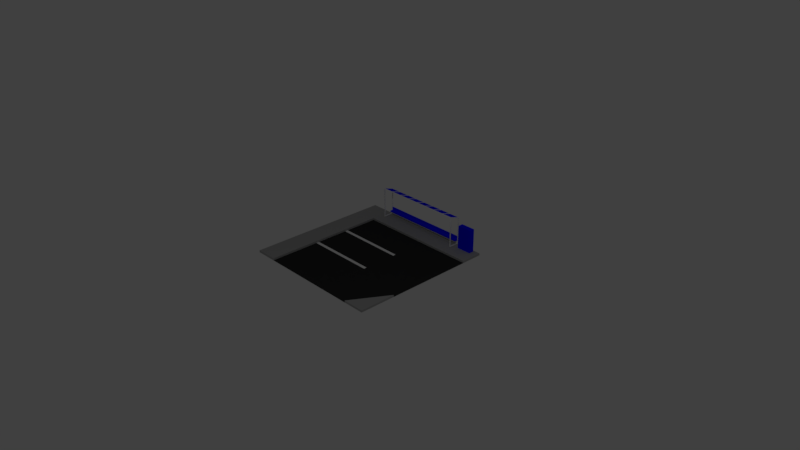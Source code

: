 # Source: Bus_Station.blend  (saved by Blender 2.79.0; exported with 4.5.12 LTS)
import bpy
from mathutils import Matrix  # noqa: F401  (used for matrix-valued properties, if any)

bpy.ops.wm.read_factory_settings(use_empty=True)
scene = bpy.context.scene
scene.name = 'Scene'

# ---- collections
col_collection_1 = bpy.data.collections.new('Collection 1'); scene.collection.children.link(col_collection_1)

# ---- materials (node trees are filled in below, after node groups)
mat_metal_001 = bpy.data.materials.new('Metal.001')
mat_metal_001.alpha_threshold = 0.0
mat_metal_001.use_transparent_shadow = False
mat_metal_001.roughness = 0.5
mat_coloredglass = bpy.data.materials.new('ColoredGlass')
mat_coloredglass.alpha_threshold = 0.0
mat_coloredglass.use_transparent_shadow = False
mat_coloredglass.diffuse_color = (0.0002865, 0.0, 1.0, 1.0)
mat_coloredglass.roughness = 0.5
mat_coloredglass.specular_intensity = 0.804
mat_companycolor = bpy.data.materials.new('CompanyColor')
mat_companycolor.alpha_threshold = 0.0
mat_companycolor.use_transparent_shadow = False
mat_companycolor.diffuse_color = (0.001525, 0.0, 1.0, 1.0)
mat_companycolor.roughness = 0.5
mat_companycolor.line_color = (0.0, 0.0, 0.0, 1.0)
mat_asphalt = bpy.data.materials.new('Asphalt')
mat_asphalt.alpha_threshold = 0.0
mat_asphalt.use_transparent_shadow = False
mat_asphalt.diffuse_color = (0.02772, 0.02772, 0.02772, 1.0)
mat_asphalt.roughness = 0.5
mat_asphalt.specular_intensity = 0.117
mat_concrete = bpy.data.materials.new('Concrete')
mat_concrete.alpha_threshold = 0.0
mat_concrete.use_transparent_shadow = False
mat_concrete.diffuse_color = (0.3493, 0.3493, 0.3493, 1.0)
mat_concrete.roughness = 0.5
mat_concrete.specular_intensity = 0.2082
mat_material_001 = bpy.data.materials.new('Material.001')
mat_material_001.alpha_threshold = 0.0
mat_material_001.use_transparent_shadow = False
mat_material_001.roughness = 0.5

# ---- material node trees

# ---- world
world_world = bpy.data.worlds.new('World'); scene.world = world_world
world_world.color = (0.05088, 0.05088, 0.05088)
world_world.use_sun_shadow = False
world_world.sun_shadow_jitter_overblur = 0.0
world_world.cycles.sampling_method = 'MANUAL'

# ---- cameras
cam_camera = bpy.data.cameras.new('Camera')
cam_camera.clip_end = 100.0
cam_camera.lens = 35.0
cam_camera.sensor_width = 32.0
cam_camera.sensor_height = 18.0
cam_camera.ortho_scale = 7.314
cam_camera.dof.focus_distance = 0.0
cam_camera.dof.aperture_fstop = 128.0

# ---- lights
light_lamp = bpy.data.lights.new('Lamp', 'POINT')
light_lamp.transmission_factor = 0.0
light_lamp.cutoff_distance = 30.0
light_lamp.energy = 100.0
light_lamp.shadow_buffer_clip_start = 1.001
light_lamp.shadow_soft_size = 0.1
light_lamp.shadow_maximum_resolution = 0.006
light_lamp.use_absolute_resolution = True

# ---- meshes
me_plane_002 = bpy.data.meshes.new('Plane.002')
me_plane_002.from_pydata([(-0.2548, 0.1108, 0.0), (0.1452, 0.1108, 0.0), (-0.2548, 0.2532, 0.0), (0.1452, 0.2532, 0.0), (-0.2548, 0.2532, 0.6318), (-0.2548, 0.1108, 0.6318), (0.1452, 0.1108, 0.6318), (0.1452, 0.2532, 0.6318), (-2.899, -0.01579, 0.006627), (-0.4092, -0.01579, 0.006627), (-2.899, 0.2882, 0.006627), (-0.4092, 0.2882, 0.006627), (-2.899, 0.2882, 0.7539), (-2.899, -0.01579, 0.8546), (-0.4092, -0.01579, 0.8546), (-0.4092, 0.2882, 0.7539), (-2.588, -0.01579, 0.8546), (-2.277, -0.01579, 0.8546), (-1.966, -0.01579, 0.8546), (-1.654, -0.01579, 0.8546), (-1.343, -0.01579, 0.8546), (-1.032, -0.01579, 0.8546), (-0.7204, -0.01579, 0.8546), (-0.7204, 0.2882, 0.7539), (-1.032, 0.2882, 0.7539), (-1.343, 0.2882, 0.7539), (-1.654, 0.2882, 0.7539), (-1.966, 0.2882, 0.7539), (-2.277, 0.2882, 0.7539), (-2.588, 0.2882, 0.7539), (-0.7015, 0.002196, 0.8487), (-0.4281, 0.002196, 0.8487), (-0.4281, 0.2702, 0.7599), (-0.7015, 0.2702, 0.7599), (-0.4092, 0.003158, 0.02558), (-0.4092, 0.2692, 0.02558), (-0.4092, 0.2692, 0.7403), (-0.4092, 0.003158, 0.8284), (-2.899, 0.2692, 0.02558), (-2.899, 0.003157, 0.02558), (-2.899, 0.003157, 0.8284), (-2.899, 0.2692, 0.7403), (-0.4281, 0.2882, 0.2105), (-2.88, 0.2882, 0.2105), (-2.88, 0.2882, 0.735), (-2.607, 0.2639, 0.7411), (-2.88, 0.2639, 0.7411), (-2.88, -0.004028, 0.8299), (-0.4281, -0.004028, 0.8299), (-0.4281, 0.2639, 0.7411), (-0.7015, 0.2639, 0.7411), (-0.7015, -0.004028, 0.8299), (-0.4281, 0.2882, 0.735), (-2.88, 0.002196, 0.8487), (-2.607, 0.002196, 0.8487), (-2.607, 0.2702, 0.7599), (-2.88, 0.2702, 0.7599), (-2.569, 0.002196, 0.8487), (-2.296, 0.002196, 0.8487), (-2.296, 0.2702, 0.7599), (-2.569, 0.2702, 0.7599), (-2.258, 0.002196, 0.8487), (-1.984, 0.002196, 0.8487), (-1.984, 0.2702, 0.7599), (-2.258, 0.2702, 0.7599), (-1.947, 0.002196, 0.8487), (-1.673, 0.002196, 0.8487), (-1.673, 0.2702, 0.7599), (-1.947, 0.2702, 0.7599), (-1.635, 0.002196, 0.8487), (-1.362, 0.002196, 0.8487), (-1.362, 0.2702, 0.7599), (-1.635, 0.2702, 0.7599), (-1.324, 0.002196, 0.8487), (-1.051, 0.002196, 0.8487), (-1.051, 0.2702, 0.7599), (-1.324, 0.2702, 0.7599), (-1.013, 0.002196, 0.8487), (-0.7394, 0.002196, 0.8487), (-0.7394, 0.2702, 0.7599), (-1.013, 0.2702, 0.7599), (-2.607, -0.004028, 0.8299), (-2.569, -0.004028, 0.8299), (-2.569, 0.2639, 0.7411), (-2.296, 0.2639, 0.7411), (-2.296, -0.004028, 0.8299), (-2.258, -0.004028, 0.8299), (-2.258, 0.2639, 0.7411), (-1.984, 0.2639, 0.7411), (-1.984, -0.004028, 0.8299), (-1.947, -0.004028, 0.8299), (-1.947, 0.2639, 0.7411), (-1.673, 0.2639, 0.7411), (-1.673, -0.004028, 0.8299), (-1.635, -0.004028, 0.8299), (-1.635, 0.2639, 0.7411), (-1.362, 0.2639, 0.7411), (-1.362, -0.004028, 0.8299), (-1.324, -0.004028, 0.8299), (-1.324, 0.2639, 0.7411), (-1.051, 0.2639, 0.7411), (-1.051, -0.004028, 0.8299), (-1.013, -0.004028, 0.8299), (-1.013, 0.2639, 0.7411), (-0.7394, 0.2639, 0.7411), (-0.7394, -0.004028, 0.8299), (-0.7204, -0.02202, 0.8359), (-0.4289, -0.02202, 0.8359), (-0.4277, 0.2675, 0.739), (-0.7204, 0.2684, 0.7397), (-0.4289, -0.01579, 0.006627), (-0.4289, 0.003158, 0.02558), (-0.4289, 0.2692, 0.02558), (-0.4289, 0.2684, 0.006627), (-0.4289, 0.2692, 0.7403), (-0.4289, 0.003158, 0.8284), (-2.88, 0.2684, 0.006627), (-2.88, 0.2692, 0.02558), (-2.88, 0.003157, 0.02558), (-2.88, -0.01579, 0.006627), (-2.88, 0.003157, 0.8284), (-2.88, -0.02202, 0.8359), (-2.88, 0.2692, 0.7403), (-2.881, 0.2675, 0.739), (-0.4281, 0.2684, 0.2105), (-2.88, 0.2684, 0.2105), (-2.88, 0.2684, 0.735), (-0.4281, 0.2684, 0.735), (-2.588, -0.02202, 0.8359), (-2.588, 0.2684, 0.7397), (-2.277, -0.02202, 0.8359), (-2.277, 0.2684, 0.7397), (-1.966, -0.02202, 0.8359), (-1.966, 0.2684, 0.7397), (-1.654, -0.02202, 0.8359), (-1.654, 0.2684, 0.7397), (-1.343, -0.02202, 0.8359), (-1.343, 0.2684, 0.7397), (-1.032, -0.02202, 0.8359), (-1.032, 0.2684, 0.7397), (-0.4284, 0.2684, 0.1226), (-0.4287, 0.2684, 0.09451), (-2.88, 0.2684, 0.09451), (-2.88, 0.2684, 0.1226), (-0.4284, 0.1834, 0.1226), (-0.4287, 0.1834, 0.09451), (-2.88, 0.1834, 0.09451), (-2.88, 0.1834, 0.1226), (-3.633, -3.661, -0.05555), (0.3247, -3.661, -0.05555), (-3.633, 0.2968, -0.05555), (0.3247, 0.2968, -0.05555), (-3.04, -3.661, -0.05555), (-1.654, -3.661, -0.05555), (-0.269, -3.661, -0.05555), (0.3247, -2.672, -0.05555), (-2.644, 0.2968, -0.05555), (-3.633, -0.6926, -0.05555), (-3.04, -0.2968, -0.05555), (0.3247, -0.2968, -0.05555), (-3.633, -3.661, -1.118e-08), (-0.269, -3.661, 0.0), (0.3247, -3.661, 3.725e-09), (0.3247, -0.2968, 3.725e-09), (0.3247, 0.2968, 3.725e-09), (-2.644, 0.2968, -7.451e-09), (-3.633, 0.2968, -1.118e-08), (-3.04, -3.661, -7.451e-09), (0.3247, -2.672, 3.725e-09), (-3.04, -0.2968, -7.451e-09), (-3.633, -0.6926, -1.118e-08), (-3.04, -1.267, -7.451e-09), (-3.04, -1.31, -0.05555), (-3.04, -1.225, -0.05555), (-3.04, -1.267, -0.01301), (-1.16, -1.225, -0.05555), (-1.16, -1.31, -0.05555), (-3.04, -2.29, -0.05555), (-3.04, -2.205, -0.05555), (-1.16, -2.205, -0.05555), (-1.16, -2.29, -0.05555)], [], [(0, 2, 3, 1), (5, 6, 7, 4), (1, 3, 7, 6), (2, 0, 5, 4), (3, 2, 4, 7), (0, 1, 6, 5), (30, 31, 32, 33), (82, 83, 84, 85), (47, 46, 45, 81), (51, 50, 49, 48), (53, 54, 55, 56), (57, 58, 59, 60), (61, 62, 63, 64), (65, 66, 67, 68), (69, 70, 71, 72), (73, 74, 75, 76), (77, 78, 79, 80), (22, 14, 31, 30), (14, 15, 32, 31), (15, 23, 33, 32), (23, 22, 30, 33), (9, 11, 35, 34), (11, 15, 36, 35), (15, 14, 37, 36), (14, 9, 34, 37), (10, 8, 39, 38), (8, 13, 40, 39), (13, 12, 41, 40), (12, 10, 38, 41), (11, 10, 43, 42), (10, 12, 44, 43), (107, 48, 49, 108), (108, 49, 50, 109), (106, 51, 48, 107), (102, 103, 104, 105), (98, 99, 100, 101), (94, 95, 96, 97), (90, 91, 92, 93), (86, 87, 88, 89), (15, 11, 42, 52), (13, 16, 54, 53), (16, 29, 55, 54), (29, 12, 56, 55), (12, 13, 53, 56), (16, 17, 58, 57), (17, 28, 59, 58), (28, 29, 60, 59), (29, 16, 57, 60), (17, 18, 62, 61), (18, 27, 63, 62), (27, 28, 64, 63), (28, 17, 61, 64), (18, 19, 66, 65), (19, 26, 67, 66), (26, 27, 68, 67), (27, 18, 65, 68), (19, 20, 70, 69), (20, 25, 71, 70), (25, 26, 72, 71), (26, 19, 69, 72), (20, 21, 74, 73), (21, 24, 75, 74), (24, 25, 76, 75), (25, 20, 73, 76), (21, 22, 78, 77), (22, 23, 79, 78), (23, 24, 80, 79), (24, 21, 77, 80), (12, 29, 28, 27, 26, 25, 24, 23, 15, 52, 44), (109, 50, 51, 106), (110, 111, 112, 113), (113, 112, 114, 108), (108, 114, 115, 107), (107, 115, 111, 110), (116, 117, 118, 119), (119, 118, 120, 121), (121, 120, 122, 123), (123, 122, 117, 116), (140, 124, 125, 143), (116, 142, 143, 125, 126, 123), (108, 127, 124, 140, 141, 113), (121, 47, 81, 128), (128, 81, 45, 129), (129, 45, 46, 123), (123, 46, 47, 121), (128, 82, 85, 130), (130, 85, 84, 131), (131, 84, 83, 129), (129, 83, 82, 128), (130, 86, 89, 132), (132, 89, 88, 133), (133, 88, 87, 131), (131, 87, 86, 130), (132, 90, 93, 134), (134, 93, 92, 135), (135, 92, 91, 133), (133, 91, 90, 132), (134, 94, 97, 136), (136, 97, 96, 137), (137, 96, 95, 135), (135, 95, 94, 134), (136, 98, 101, 138), (138, 101, 100, 139), (139, 100, 99, 137), (137, 99, 98, 136), (138, 102, 105, 106), (106, 105, 104, 109), (109, 104, 103, 139), (139, 103, 102, 138), (123, 126, 127, 108, 109, 139, 137, 135, 133, 131, 129), (10, 11, 113, 116), (16, 13, 121, 128), (38, 39, 118, 117), (17, 16, 128, 130), (37, 34, 111, 115), (18, 17, 130, 132), (34, 35, 112, 111), (13, 8, 119, 121), (19, 18, 132, 134), (39, 40, 120, 118), (20, 19, 134, 136), (42, 43, 125, 124), (21, 20, 136, 138), (9, 14, 107, 110), (35, 36, 114, 112), (22, 21, 138, 106), (41, 38, 117, 122), (36, 37, 115, 114), (52, 42, 124, 127), (40, 41, 122, 120), (11, 9, 110, 113), (43, 44, 126, 125), (14, 22, 106, 107), (8, 10, 116, 119), (44, 52, 127, 126), (113, 141, 142, 116), (143, 142, 146, 147), (145, 144, 147, 146), (141, 140, 144, 145), (142, 141, 145, 146), (140, 143, 147, 144), (154, 149, 162, 161), (155, 154, 161, 168), (149, 155, 168, 162), (170, 169, 165, 166), (167, 152, 177, 178, 172, 174, 171), (168, 161, 162), (165, 169, 163, 164), (148, 160, 170, 157), (151, 156, 165, 164), (159, 151, 164, 163), (156, 150, 166, 165), (150, 157, 170, 166), (148, 152, 167, 160), (158, 159, 163, 169), (160, 167, 171, 169, 170), (159, 158, 173, 175), (153, 154, 180, 177, 152), (172, 173, 174), (175, 173, 172, 176), (171, 174, 173, 158, 169), (179, 178, 177, 180), (154, 155, 179, 180), (155, 159, 175, 176, 179), (172, 178, 179, 176)])
me_plane_002.polygons.foreach_set('material_index', [2, 2, 2, 2, 2, 2, 1, 1, 1, 1, 1, 1, 1, 1, 1, 1, 1, 0, 0, 0, 0, 0, 0, 0, 0, 0, 0, 0, 0, 0, 0, 0, 0, 0, 1, 1, 1, 1, 1, 0, 0, 0, 0, 0, 0, 0, 0, 0, 0, 0, 0, 0, 0, 0, 0, 0, 0, 0, 0, 0, 0, 0, 0, 0, 0, 0, 0, 0, 0, 0, 0, 0, 0, 0, 0, 0, 0, 0, 2, 0, 0, 0, 0, 0, 0, 0, 0, 0, 0, 0, 0, 0, 0, 0, 0, 0, 0, 0, 0, 0, 0, 0, 0, 0, 0, 0, 0, 0, 0, 0, 0, 0, 0, 0, 0, 0, 0, 0, 0, 0, 0, 2, 0, 0, 0, 0, 0, 0, 0, 0, 0, 0, 0, 0, 0, 0, 2, 2, 2, 0, 2, 4, 4, 4, 4, 4, 4, 4, 4, 4, 4, 4, 4, 4, 4, 4, 3, 3, 4, 5, 4, 5, 3, 3, 3])
me_plane_002.materials.append(mat_metal_001)
me_plane_002.materials.append(mat_coloredglass)
me_plane_002.materials.append(mat_companycolor)
me_plane_002.materials.append(mat_asphalt)
me_plane_002.materials.append(mat_concrete)
me_plane_002.materials.append(mat_material_001)
me_plane_002.use_remesh_preserve_volume = False
me_plane_002.use_remesh_preserve_attributes = False
me_plane_002.use_mirror_vertex_groups = False
me_plane_002.update()

# ---- objects
ob_plane_002 = bpy.data.objects.new('Plane.002', me_plane_002)
ob_lamp = bpy.data.objects.new('Lamp', light_lamp)
ob_camera = bpy.data.objects.new('Camera', cam_camera)

# ---- transforms, parenting, visibility, modifiers, constraints
ob_plane_002.location = (0.8359, 0.85, 0.02807)
ob_plane_002.scale = (0.5053, 0.5053, 0.5053)
ob_plane_002.lineart.crease_threshold = 0.0
ob_lamp.location = (4.406, -3.511, 5.904)
ob_lamp.rotation_euler = (0.6503, 0.05522, 1.866)
ob_lamp.lock_rotations_4d = False
ob_lamp.empty_display_type = 'ARROWS'
ob_lamp.color = (0.0, 0.0, 0.0, 0.0)
ob_lamp.lineart.crease_threshold = 0.0
_c = ob_lamp.constraints.new('TRACK_TO'); _c.name = 'AutoTrack'
ob_camera.location = (7.481, -6.508, 5.344)
ob_camera.rotation_euler = (1.109, 0.0, 0.8149)
ob_camera.lock_rotations_4d = False
ob_camera.empty_display_type = 'ARROWS'
ob_camera.color = (0.0, 0.0, 0.0, 0.0)
ob_camera.display_type = 'WIRE'
ob_camera.lineart.crease_threshold = 0.0

# ---- collection membership
col_collection_1.objects.link(ob_plane_002)
col_collection_1.objects.link(ob_lamp)
col_collection_1.objects.link(ob_camera)

# ---- scene / render settings (as saved in the file)
scene.camera = ob_camera
scene.frame_start = 1; scene.frame_end = 250; scene.frame_set(1)
scene.render.engine = 'BLENDER_EEVEE_NEXT'
scene.render.resolution_percentage = 50
scene.render.dither_intensity = 0.0
scene.cycles.use_denoising = False
scene.cycles.samples = 128
scene.cycles.sampling_pattern = 'TABULATED_SOBOL'
scene.cycles.use_adaptive_sampling = False
scene.cycles.use_light_tree = False
scene.cycles.blur_glossy = 0.0
scene.cycles.sample_clamp_indirect = 0.0
scene.view_settings.view_transform = 'Standard'
bpy.context.view_layer.update()
